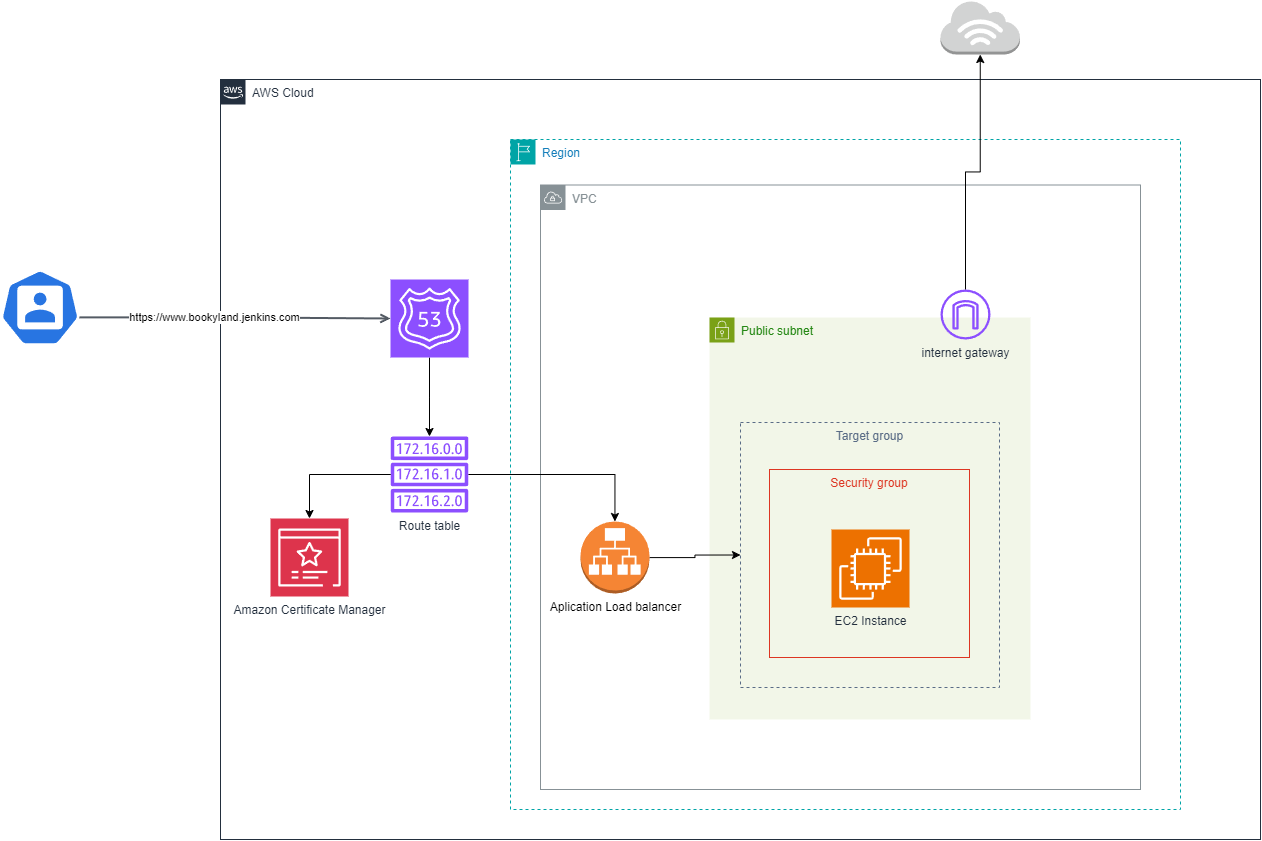

The diagram above was exported from draw.io. Its source (the exported page's mxGraphModel, read from the mxfile embedded in the PNG):
<mxGraphModel dx="2545" dy="785" grid="0" gridSize="10" guides="1" tooltips="1" connect="1" arrows="1" fold="1" page="0" pageScale="1" pageWidth="827" pageHeight="1169" math="0" shadow="0">
  <root>
    <mxCell id="0" />
    <mxCell id="1" parent="0" />
    <mxCell id="UEzPUAAOIrF-is8g5C7q-2" value="AWS Cloud" style="points=[[0,0],[0.25,0],[0.5,0],[0.75,0],[1,0],[1,0.25],[1,0.5],[1,0.75],[1,1],[0.75,1],[0.5,1],[0.25,1],[0,1],[0,0.75],[0,0.5],[0,0.25]];outlineConnect=0;gradientColor=none;html=1;whiteSpace=wrap;fontSize=12;fontStyle=0;shape=mxgraph.aws4.group;grIcon=mxgraph.aws4.group_aws_cloud_alt;strokeColor=#232F3E;fillColor=none;verticalAlign=top;align=left;spacingLeft=30;fontColor=#232F3E;dashed=0;container=1;pointerEvents=0;collapsible=0;recursiveResize=0;" parent="1" vertex="1">
      <mxGeometry x="160" y="170" width="1040" height="760" as="geometry" />
    </mxCell>
    <mxCell id="5y1_y9srZW-C5he73xB--28" value="Region" style="points=[[0,0],[0.25,0],[0.5,0],[0.75,0],[1,0],[1,0.25],[1,0.5],[1,0.75],[1,1],[0.75,1],[0.5,1],[0.25,1],[0,1],[0,0.75],[0,0.5],[0,0.25]];outlineConnect=0;gradientColor=none;html=1;whiteSpace=wrap;fontSize=12;fontStyle=0;container=1;pointerEvents=0;collapsible=0;recursiveResize=0;shape=mxgraph.aws4.group;grIcon=mxgraph.aws4.group_region;strokeColor=#00A4A6;fillColor=none;verticalAlign=top;align=left;spacingLeft=30;fontColor=#147EBA;dashed=1;" vertex="1" parent="UEzPUAAOIrF-is8g5C7q-2">
      <mxGeometry x="290" y="60" width="670" height="670" as="geometry" />
    </mxCell>
    <mxCell id="5y1_y9srZW-C5he73xB--3" value="VPC" style="sketch=0;outlineConnect=0;gradientColor=none;html=1;whiteSpace=wrap;fontSize=12;fontStyle=0;shape=mxgraph.aws4.group;grIcon=mxgraph.aws4.group_vpc;strokeColor=#879196;fillColor=none;verticalAlign=top;align=left;spacingLeft=30;fontColor=#879196;dashed=0;" vertex="1" parent="5y1_y9srZW-C5he73xB--28">
      <mxGeometry x="30" y="45.5" width="600" height="604.5" as="geometry" />
    </mxCell>
    <mxCell id="5y1_y9srZW-C5he73xB--29" value="Public subnet" style="points=[[0,0],[0.25,0],[0.5,0],[0.75,0],[1,0],[1,0.25],[1,0.5],[1,0.75],[1,1],[0.75,1],[0.5,1],[0.25,1],[0,1],[0,0.75],[0,0.5],[0,0.25]];outlineConnect=0;gradientColor=none;html=1;whiteSpace=wrap;fontSize=12;fontStyle=0;container=1;pointerEvents=0;collapsible=0;recursiveResize=0;shape=mxgraph.aws4.group;grIcon=mxgraph.aws4.group_security_group;grStroke=0;strokeColor=#7AA116;fillColor=#F2F6E8;verticalAlign=top;align=left;spacingLeft=30;fontColor=#248814;dashed=0;" vertex="1" parent="5y1_y9srZW-C5he73xB--28">
      <mxGeometry x="199" y="178" width="321" height="402" as="geometry" />
    </mxCell>
    <mxCell id="5y1_y9srZW-C5he73xB--30" value="Target group" style="fillColor=none;strokeColor=#5A6C86;dashed=1;verticalAlign=top;fontStyle=0;fontColor=#5A6C86;whiteSpace=wrap;html=1;" vertex="1" parent="5y1_y9srZW-C5he73xB--29">
      <mxGeometry x="31" y="105" width="259" height="265" as="geometry" />
    </mxCell>
    <mxCell id="5y1_y9srZW-C5he73xB--31" value="Security group" style="fillColor=none;strokeColor=#DD3522;verticalAlign=top;fontStyle=0;fontColor=#DD3522;whiteSpace=wrap;html=1;" vertex="1" parent="5y1_y9srZW-C5he73xB--29">
      <mxGeometry x="60" y="152" width="200" height="188" as="geometry" />
    </mxCell>
    <mxCell id="5y1_y9srZW-C5he73xB--32" value="EC2 Instance" style="sketch=0;points=[[0,0,0],[0.25,0,0],[0.5,0,0],[0.75,0,0],[1,0,0],[0,1,0],[0.25,1,0],[0.5,1,0],[0.75,1,0],[1,1,0],[0,0.25,0],[0,0.5,0],[0,0.75,0],[1,0.25,0],[1,0.5,0],[1,0.75,0]];outlineConnect=0;fontColor=#232F3E;fillColor=#ED7100;strokeColor=#ffffff;dashed=0;verticalLabelPosition=bottom;verticalAlign=top;align=center;html=1;fontSize=12;fontStyle=0;aspect=fixed;shape=mxgraph.aws4.resourceIcon;resIcon=mxgraph.aws4.ec2;" vertex="1" parent="5y1_y9srZW-C5he73xB--29">
      <mxGeometry x="122" y="212" width="78" height="78" as="geometry" />
    </mxCell>
    <mxCell id="5y1_y9srZW-C5he73xB--33" style="edgeStyle=orthogonalEdgeStyle;rounded=0;orthogonalLoop=1;jettySize=auto;html=1;entryX=0;entryY=0.5;entryDx=0;entryDy=0;" edge="1" parent="5y1_y9srZW-C5he73xB--28" source="5y1_y9srZW-C5he73xB--11" target="5y1_y9srZW-C5he73xB--30">
      <mxGeometry relative="1" as="geometry" />
    </mxCell>
    <mxCell id="5y1_y9srZW-C5he73xB--11" value="Aplication Load balancer" style="outlineConnect=0;dashed=0;verticalLabelPosition=bottom;verticalAlign=top;align=center;html=1;shape=mxgraph.aws3.application_load_balancer;fillColor=#F58534;gradientColor=none;" vertex="1" parent="5y1_y9srZW-C5he73xB--28">
      <mxGeometry x="70" y="382" width="69" height="72" as="geometry" />
    </mxCell>
    <mxCell id="5y1_y9srZW-C5he73xB--34" value="internet gateway" style="sketch=0;outlineConnect=0;fontColor=#232F3E;gradientColor=none;fillColor=#8C4FFF;strokeColor=none;dashed=0;verticalLabelPosition=bottom;verticalAlign=top;align=center;html=1;fontSize=12;fontStyle=0;aspect=fixed;pointerEvents=1;shape=mxgraph.aws4.internet_gateway;" vertex="1" parent="5y1_y9srZW-C5he73xB--28">
      <mxGeometry x="430" y="150" width="50" height="50" as="geometry" />
    </mxCell>
    <mxCell id="5y1_y9srZW-C5he73xB--12" style="edgeStyle=orthogonalEdgeStyle;rounded=0;orthogonalLoop=1;jettySize=auto;html=1;" edge="1" parent="UEzPUAAOIrF-is8g5C7q-2" source="5y1_y9srZW-C5he73xB--37" target="5y1_y9srZW-C5he73xB--11">
      <mxGeometry relative="1" as="geometry" />
    </mxCell>
    <mxCell id="5y1_y9srZW-C5he73xB--38" style="edgeStyle=orthogonalEdgeStyle;rounded=0;orthogonalLoop=1;jettySize=auto;html=1;" edge="1" parent="UEzPUAAOIrF-is8g5C7q-2" source="5y1_y9srZW-C5he73xB--2" target="5y1_y9srZW-C5he73xB--37">
      <mxGeometry relative="1" as="geometry" />
    </mxCell>
    <mxCell id="5y1_y9srZW-C5he73xB--2" value="" style="sketch=0;points=[[0,0,0],[0.25,0,0],[0.5,0,0],[0.75,0,0],[1,0,0],[0,1,0],[0.25,1,0],[0.5,1,0],[0.75,1,0],[1,1,0],[0,0.25,0],[0,0.5,0],[0,0.75,0],[1,0.25,0],[1,0.5,0],[1,0.75,0]];outlineConnect=0;fontColor=#232F3E;fillColor=#8C4FFF;strokeColor=#ffffff;dashed=0;verticalLabelPosition=bottom;verticalAlign=top;align=center;html=1;fontSize=12;fontStyle=0;aspect=fixed;shape=mxgraph.aws4.resourceIcon;resIcon=mxgraph.aws4.route_53;" vertex="1" parent="UEzPUAAOIrF-is8g5C7q-2">
      <mxGeometry x="170" y="200" width="78" height="78" as="geometry" />
    </mxCell>
    <mxCell id="5y1_y9srZW-C5he73xB--37" value="Route table" style="sketch=0;outlineConnect=0;fontColor=#232F3E;gradientColor=none;fillColor=#8C4FFF;strokeColor=none;dashed=0;verticalLabelPosition=bottom;verticalAlign=top;align=center;html=1;fontSize=12;fontStyle=0;aspect=fixed;pointerEvents=1;shape=mxgraph.aws4.route_table;" vertex="1" parent="UEzPUAAOIrF-is8g5C7q-2">
      <mxGeometry x="170" y="357" width="78" height="76" as="geometry" />
    </mxCell>
    <mxCell id="5y1_y9srZW-C5he73xB--43" value="Amazon Certificate Manager" style="sketch=0;points=[[0,0,0],[0.25,0,0],[0.5,0,0],[0.75,0,0],[1,0,0],[0,1,0],[0.25,1,0],[0.5,1,0],[0.75,1,0],[1,1,0],[0,0.25,0],[0,0.5,0],[0,0.75,0],[1,0.25,0],[1,0.5,0],[1,0.75,0]];outlineConnect=0;fontColor=#232F3E;fillColor=#DD344C;strokeColor=#ffffff;dashed=0;verticalLabelPosition=bottom;verticalAlign=top;align=center;html=1;fontSize=12;fontStyle=0;aspect=fixed;shape=mxgraph.aws4.resourceIcon;resIcon=mxgraph.aws4.certificate_manager_3;" vertex="1" parent="UEzPUAAOIrF-is8g5C7q-2">
      <mxGeometry x="50" y="439" width="78" height="78" as="geometry" />
    </mxCell>
    <mxCell id="5y1_y9srZW-C5he73xB--48" style="edgeStyle=orthogonalEdgeStyle;rounded=0;orthogonalLoop=1;jettySize=auto;html=1;entryX=0.5;entryY=0;entryDx=0;entryDy=0;entryPerimeter=0;" edge="1" parent="UEzPUAAOIrF-is8g5C7q-2" source="5y1_y9srZW-C5he73xB--37" target="5y1_y9srZW-C5he73xB--43">
      <mxGeometry relative="1" as="geometry" />
    </mxCell>
    <mxCell id="UEzPUAAOIrF-is8g5C7q-28" value="" style="edgeStyle=orthogonalEdgeStyle;rounded=0;orthogonalLoop=1;jettySize=auto;html=1;strokeColor=#545B64;strokeWidth=2;endFill=0;endArrow=open;startArrow=none;exitX=0.995;exitY=0.63;exitDx=0;exitDy=0;exitPerimeter=0;entryX=0;entryY=0.5;entryDx=0;entryDy=0;entryPerimeter=0;" parent="1" source="5y1_y9srZW-C5he73xB--1" target="5y1_y9srZW-C5he73xB--2" edge="1">
      <mxGeometry relative="1" as="geometry">
        <mxPoint x="328.48540717055585" y="359.9999999999998" as="sourcePoint" />
        <mxPoint x="283.5" y="549.8620689655172" as="targetPoint" />
      </mxGeometry>
    </mxCell>
    <mxCell id="5y1_y9srZW-C5he73xB--39" value="https://www.bookyland.jenkins.com" style="edgeLabel;html=1;align=center;verticalAlign=middle;resizable=0;points=[];" vertex="1" connectable="0" parent="UEzPUAAOIrF-is8g5C7q-28">
      <mxGeometry x="-0.1407" y="1" relative="1" as="geometry">
        <mxPoint as="offset" />
      </mxGeometry>
    </mxCell>
    <mxCell id="5y1_y9srZW-C5he73xB--1" value="" style="aspect=fixed;sketch=0;html=1;dashed=0;whitespace=wrap;verticalLabelPosition=bottom;verticalAlign=top;fillColor=#2875E2;strokeColor=#ffffff;points=[[0.005,0.63,0],[0.1,0.2,0],[0.9,0.2,0],[0.5,0,0],[0.995,0.63,0],[0.72,0.99,0],[0.5,1,0],[0.28,0.99,0]];shape=mxgraph.kubernetes.icon2;prIcon=user" vertex="1" parent="1">
      <mxGeometry x="-60" y="360" width="79.17" height="76" as="geometry" />
    </mxCell>
    <mxCell id="5y1_y9srZW-C5he73xB--36" style="edgeStyle=orthogonalEdgeStyle;rounded=0;orthogonalLoop=1;jettySize=auto;html=1;entryX=0.5;entryY=1;entryDx=0;entryDy=0;entryPerimeter=0;" edge="1" parent="1" source="5y1_y9srZW-C5he73xB--34" target="5y1_y9srZW-C5he73xB--42">
      <mxGeometry relative="1" as="geometry">
        <mxPoint x="897.6999999999998" y="116.5" as="targetPoint" />
      </mxGeometry>
    </mxCell>
    <mxCell id="5y1_y9srZW-C5he73xB--42" value="" style="outlineConnect=0;dashed=0;verticalLabelPosition=bottom;verticalAlign=top;align=center;html=1;shape=mxgraph.aws3.internet_3;fillColor=#D2D3D3;gradientColor=none;" vertex="1" parent="1">
      <mxGeometry x="880" y="91" width="79.5" height="54" as="geometry" />
    </mxCell>
  </root>
</mxGraphModel>